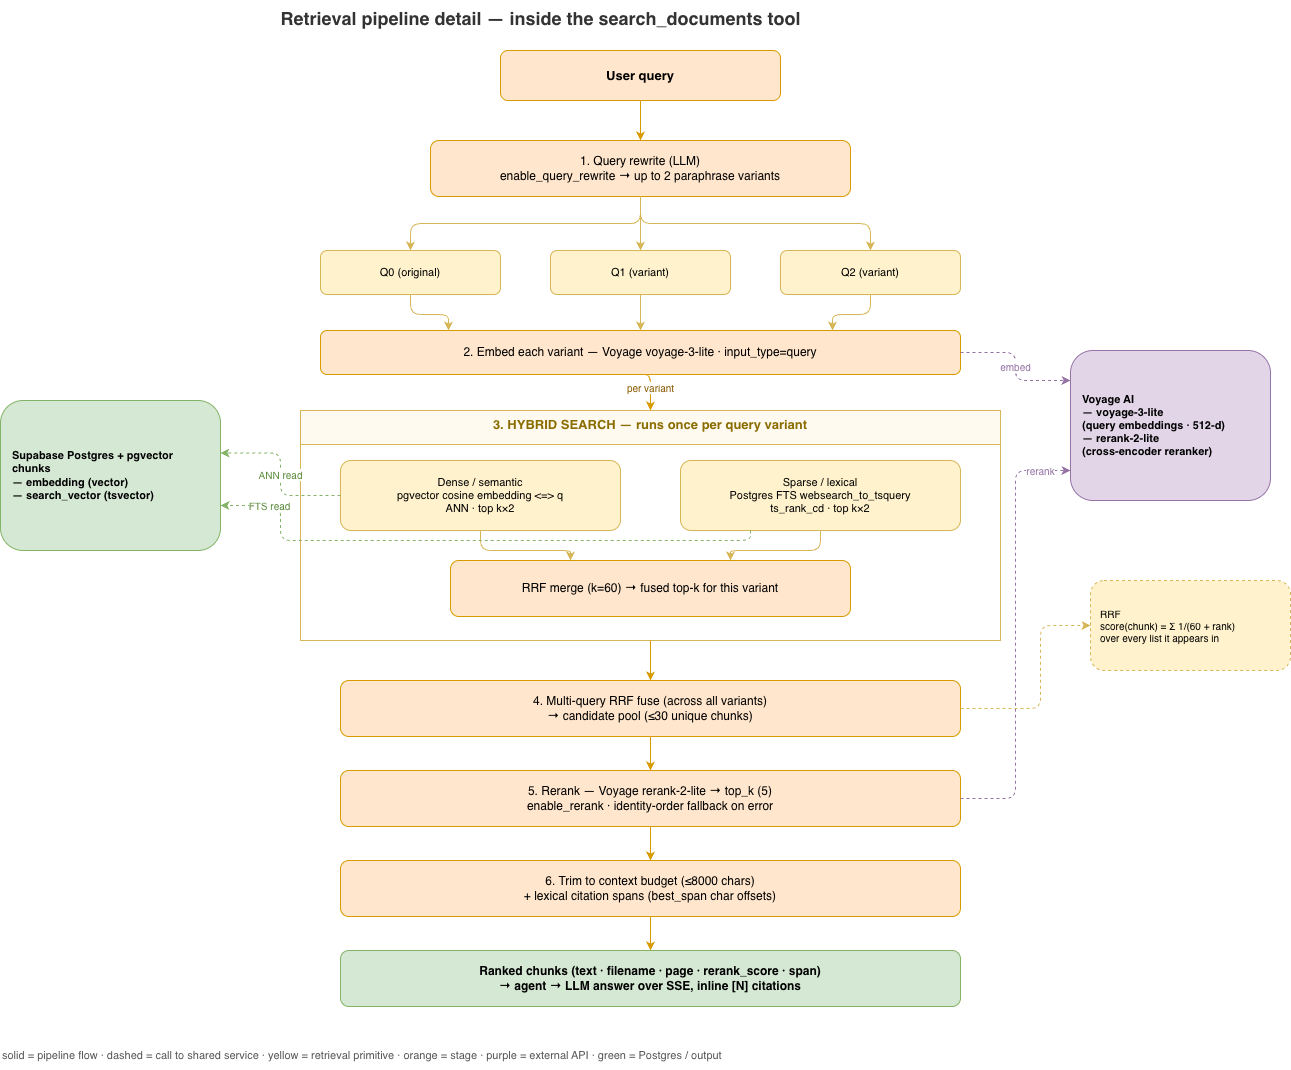

The diagram above was exported from draw.io. Its source (the exported page's mxGraphModel, read from the mxfile embedded in the PNG):
<mxGraphModel dx="1310" dy="842" grid="1" gridSize="10" guides="1" tooltips="1" connect="1" arrows="1" fold="1" page="1" pageScale="1" pageWidth="1340" pageHeight="1180" math="0" shadow="0">
  <root>
    <mxCell id="0" />
    <mxCell id="1" parent="0" />
    <mxCell id="title" parent="1" style="text;html=1;align=center;verticalAlign=middle;fontSize=18;fontStyle=1;fontColor=#333333;" value="Retrieval pipeline detail — inside the search_documents tool" vertex="1">
      <mxGeometry height="36" width="1080" x="40" y="30" as="geometry" />
    </mxCell>
    <mxCell id="voy" parent="1" style="rounded=1;whiteSpace=wrap;html=1;fillColor=#e1d5e7;strokeColor=#9673a6;fontSize=11;fontStyle=1;align=left;spacingLeft=10;" value="Voyage AI&#10;— voyage-3-lite&#10;   (query embeddings · 512-d)&#10;— rerank-2-lite&#10;   (cross-encoder reranker)" vertex="1">
      <mxGeometry height="150" width="200" x="1110" y="380" as="geometry" />
    </mxCell>
    <mxCell id="db" parent="1" style="rounded=1;whiteSpace=wrap;html=1;fillColor=#d5e8d4;strokeColor=#82b366;fontSize=11;fontStyle=1;align=left;spacingLeft=10;" value="Supabase Postgres + pgvector&#10;chunks&#10;— embedding (vector)&#10;— search_vector (tsvector)" vertex="1">
      <mxGeometry height="150" width="220" x="40" y="430" as="geometry" />
    </mxCell>
    <mxCell id="rrfnote" parent="1" style="rounded=1;whiteSpace=wrap;html=1;fillColor=#fff2cc;strokeColor=#d6b656;fontSize=10;dashed=1;align=left;spacingLeft=8;" value="RRF&#10;score(chunk) = Σ 1/(60 + rank)&#10;over every list it appears in" vertex="1">
      <mxGeometry height="90" width="200" x="1130" y="610" as="geometry" />
    </mxCell>
    <mxCell id="q" parent="1" style="rounded=1;whiteSpace=wrap;html=1;fillColor=#ffe6cc;strokeColor=#d79b00;fontSize=13;fontStyle=1;" value="User query" vertex="1">
      <mxGeometry height="50" width="280" x="540" y="80" as="geometry" />
    </mxCell>
    <mxCell id="rw" parent="1" style="rounded=1;whiteSpace=wrap;html=1;fillColor=#ffe6cc;strokeColor=#d79b00;fontSize=12;" value="1.  Query rewrite (LLM)&#10;enable_query_rewrite → up to 2 paraphrase variants" vertex="1">
      <mxGeometry height="56" width="420" x="470" y="170" as="geometry" />
    </mxCell>
    <mxCell id="v0" parent="1" style="rounded=1;whiteSpace=wrap;html=1;fillColor=#fff2cc;strokeColor=#d6b656;fontSize=11;" value="Q0  (original)" vertex="1">
      <mxGeometry height="44" width="180" x="360" y="280" as="geometry" />
    </mxCell>
    <mxCell id="v1" parent="1" style="rounded=1;whiteSpace=wrap;html=1;fillColor=#fff2cc;strokeColor=#d6b656;fontSize=11;" value="Q1  (variant)" vertex="1">
      <mxGeometry height="44" width="180" x="590" y="280" as="geometry" />
    </mxCell>
    <mxCell id="v2" parent="1" style="rounded=1;whiteSpace=wrap;html=1;fillColor=#fff2cc;strokeColor=#d6b656;fontSize=11;" value="Q2  (variant)" vertex="1">
      <mxGeometry height="44" width="180" x="820" y="280" as="geometry" />
    </mxCell>
    <mxCell id="embed" parent="1" style="rounded=1;whiteSpace=wrap;html=1;fillColor=#ffe6cc;strokeColor=#d79b00;fontSize=12;" value="2.  Embed each variant — Voyage voyage-3-lite · input_type=query" vertex="1">
      <mxGeometry height="44" width="640" x="360" y="360" as="geometry" />
    </mxCell>
    <mxCell id="hyb" parent="1" style="swimlane;startSize=34;html=1;whiteSpace=wrap;fillColor=#fffaf0;strokeColor=#d6b656;fontSize=13;fontStyle=1;fontColor=#8a6d00;verticalAlign=top;" value="3.  HYBRID SEARCH  —  runs once per query variant" vertex="1">
      <mxGeometry height="230" width="700" x="340" y="440" as="geometry" />
    </mxCell>
    <mxCell id="dense" parent="hyb" style="rounded=1;whiteSpace=wrap;html=1;fillColor=#fff2cc;strokeColor=#d6b656;fontSize=11;" value="Dense / semantic&#10;pgvector cosine  embedding &lt;=&gt; q&#10;ANN · top k×2" vertex="1">
      <mxGeometry height="70" width="280" x="40" y="50" as="geometry" />
    </mxCell>
    <mxCell id="sparse" parent="hyb" style="rounded=1;whiteSpace=wrap;html=1;fillColor=#fff2cc;strokeColor=#d6b656;fontSize=11;" value="Sparse / lexical&#10;Postgres FTS  websearch_to_tsquery&#10;ts_rank_cd · top k×2" vertex="1">
      <mxGeometry height="70" width="280" x="380" y="50" as="geometry" />
    </mxCell>
    <mxCell id="rrf1" parent="hyb" style="rounded=1;whiteSpace=wrap;html=1;fillColor=#ffe6cc;strokeColor=#d79b00;fontSize=12;" value="RRF merge (k=60)  →  fused top-k for this variant" vertex="1">
      <mxGeometry height="56" width="400" x="150" y="150" as="geometry" />
    </mxCell>
    <mxCell id="mq" parent="1" style="rounded=1;whiteSpace=wrap;html=1;fillColor=#ffe6cc;strokeColor=#d79b00;fontSize=12;" value="4.  Multi-query RRF fuse (across all variants)&#10;→ candidate pool (≤30 unique chunks)" vertex="1">
      <mxGeometry height="56" width="620" x="380" y="710" as="geometry" />
    </mxCell>
    <mxCell id="rr" parent="1" style="rounded=1;whiteSpace=wrap;html=1;fillColor=#ffe6cc;strokeColor=#d79b00;fontSize=12;" value="5.  Rerank — Voyage rerank-2-lite → top_k (5)&#10;enable_rerank · identity-order fallback on error" vertex="1">
      <mxGeometry height="56" width="620" x="380" y="800" as="geometry" />
    </mxCell>
    <mxCell id="trim" parent="1" style="rounded=1;whiteSpace=wrap;html=1;fillColor=#ffe6cc;strokeColor=#d79b00;fontSize=12;" value="6.  Trim to context budget (≤8000 chars)&#10;+ lexical citation spans  (best_span char offsets)" vertex="1">
      <mxGeometry height="56" width="620" x="380" y="890" as="geometry" />
    </mxCell>
    <mxCell id="out" parent="1" style="rounded=1;whiteSpace=wrap;html=1;fillColor=#d5e8d4;strokeColor=#82b366;fontSize=12;fontStyle=1;" value="Ranked chunks  (text · filename · page · rerank_score · span)&#10;→ agent → LLM answer over SSE, inline [N] citations" vertex="1">
      <mxGeometry height="56" width="620" x="380" y="980" as="geometry" />
    </mxCell>
    <mxCell id="e_q_rw" edge="1" parent="1" source="q" style="edgeStyle=orthogonalEdgeStyle;rounded=1;orthogonalLoop=1;jettySize=auto;html=1;exitX=0.5;exitY=1;exitDx=0;exitDy=0;entryX=0.5;entryY=0;entryDx=0;entryDy=0;strokeColor=#d79b00;" target="rw">
      <mxGeometry relative="1" as="geometry" />
    </mxCell>
    <mxCell id="e_rw_v0" edge="1" parent="1" source="rw" style="edgeStyle=orthogonalEdgeStyle;rounded=1;orthogonalLoop=1;jettySize=auto;html=1;exitX=0.5;exitY=1;exitDx=0;exitDy=0;entryX=0.5;entryY=0;entryDx=0;entryDy=0;strokeColor=#d6b656;" target="v0">
      <mxGeometry relative="1" as="geometry" />
    </mxCell>
    <mxCell id="e_rw_v1" edge="1" parent="1" source="rw" style="edgeStyle=orthogonalEdgeStyle;rounded=1;orthogonalLoop=1;jettySize=auto;html=1;exitX=0.5;exitY=1;exitDx=0;exitDy=0;entryX=0.5;entryY=0;entryDx=0;entryDy=0;strokeColor=#d6b656;" target="v1">
      <mxGeometry relative="1" as="geometry" />
    </mxCell>
    <mxCell id="e_rw_v2" edge="1" parent="1" source="rw" style="edgeStyle=orthogonalEdgeStyle;rounded=1;orthogonalLoop=1;jettySize=auto;html=1;exitX=0.5;exitY=1;exitDx=0;exitDy=0;entryX=0.5;entryY=0;entryDx=0;entryDy=0;strokeColor=#d6b656;" target="v2">
      <mxGeometry relative="1" as="geometry" />
    </mxCell>
    <mxCell id="e_v0_em" edge="1" parent="1" source="v0" style="edgeStyle=orthogonalEdgeStyle;rounded=1;orthogonalLoop=1;jettySize=auto;html=1;exitX=0.5;exitY=1;exitDx=0;exitDy=0;entryX=0.2;entryY=0;entryDx=0;entryDy=0;strokeColor=#d6b656;" target="embed">
      <mxGeometry relative="1" as="geometry" />
    </mxCell>
    <mxCell id="e_v1_em" edge="1" parent="1" source="v1" style="edgeStyle=orthogonalEdgeStyle;rounded=1;orthogonalLoop=1;jettySize=auto;html=1;exitX=0.5;exitY=1;exitDx=0;exitDy=0;entryX=0.5;entryY=0;entryDx=0;entryDy=0;strokeColor=#d6b656;" target="embed">
      <mxGeometry relative="1" as="geometry" />
    </mxCell>
    <mxCell id="e_v2_em" edge="1" parent="1" source="v2" style="edgeStyle=orthogonalEdgeStyle;rounded=1;orthogonalLoop=1;jettySize=auto;html=1;exitX=0.5;exitY=1;exitDx=0;exitDy=0;entryX=0.8;entryY=0;entryDx=0;entryDy=0;strokeColor=#d6b656;" target="embed">
      <mxGeometry relative="1" as="geometry" />
    </mxCell>
    <mxCell id="e_em_hyb" edge="1" parent="1" source="embed" style="edgeStyle=orthogonalEdgeStyle;rounded=1;orthogonalLoop=1;jettySize=auto;html=1;exitX=0.5;exitY=1;exitDx=0;exitDy=0;entryX=0.5;entryY=0;entryDx=0;entryDy=0;strokeColor=#d79b00;fontSize=10;fontColor=#8a5a00;" target="hyb" value="per variant">
      <mxGeometry relative="1" as="geometry" />
    </mxCell>
    <mxCell id="e_d_rrf" edge="1" parent="1" source="dense" style="edgeStyle=orthogonalEdgeStyle;rounded=1;orthogonalLoop=1;jettySize=auto;html=1;exitX=0.5;exitY=1;exitDx=0;exitDy=0;entryX=0.3;entryY=0;entryDx=0;entryDy=0;strokeColor=#d6b656;" target="rrf1">
      <mxGeometry relative="1" as="geometry" />
    </mxCell>
    <mxCell id="e_s_rrf" edge="1" parent="1" source="sparse" style="edgeStyle=orthogonalEdgeStyle;rounded=1;orthogonalLoop=1;jettySize=auto;html=1;exitX=0.5;exitY=1;exitDx=0;exitDy=0;entryX=0.7;entryY=0;entryDx=0;entryDy=0;strokeColor=#d6b656;" target="rrf1">
      <mxGeometry relative="1" as="geometry" />
    </mxCell>
    <mxCell id="e_hyb_mq" edge="1" parent="1" source="hyb" style="edgeStyle=orthogonalEdgeStyle;rounded=1;orthogonalLoop=1;jettySize=auto;html=1;exitX=0.5;exitY=1;exitDx=0;exitDy=0;entryX=0.5;entryY=0;entryDx=0;entryDy=0;strokeColor=#d79b00;" target="mq">
      <mxGeometry relative="1" as="geometry" />
    </mxCell>
    <mxCell id="e_mq_rr" edge="1" parent="1" source="mq" style="edgeStyle=orthogonalEdgeStyle;rounded=1;orthogonalLoop=1;jettySize=auto;html=1;exitX=0.5;exitY=1;exitDx=0;exitDy=0;entryX=0.5;entryY=0;entryDx=0;entryDy=0;strokeColor=#d79b00;" target="rr">
      <mxGeometry relative="1" as="geometry" />
    </mxCell>
    <mxCell id="e_rr_trim" edge="1" parent="1" source="rr" style="edgeStyle=orthogonalEdgeStyle;rounded=1;orthogonalLoop=1;jettySize=auto;html=1;exitX=0.5;exitY=1;exitDx=0;exitDy=0;entryX=0.5;entryY=0;entryDx=0;entryDy=0;strokeColor=#d79b00;" target="trim">
      <mxGeometry relative="1" as="geometry" />
    </mxCell>
    <mxCell id="e_trim_out" edge="1" parent="1" source="trim" style="edgeStyle=orthogonalEdgeStyle;rounded=1;orthogonalLoop=1;jettySize=auto;html=1;exitX=0.5;exitY=1;exitDx=0;exitDy=0;entryX=0.5;entryY=0;entryDx=0;entryDy=0;strokeColor=#d79b00;" target="out">
      <mxGeometry relative="1" as="geometry" />
    </mxCell>
    <mxCell id="x_em_voy" edge="1" parent="1" source="embed" style="edgeStyle=orthogonalEdgeStyle;rounded=1;orthogonalLoop=1;jettySize=auto;html=1;dashed=1;strokeColor=#9673a6;fontSize=10;fontColor=#9673a6;exitX=1;exitY=0.5;exitDx=0;exitDy=0;entryX=0;entryY=0.2;entryDx=0;entryDy=0;" target="voy" value="embed">
      <mxGeometry relative="1" as="geometry" />
    </mxCell>
    <mxCell id="x_rr_voy" edge="1" parent="1" source="rr" style="edgeStyle=orthogonalEdgeStyle;rounded=1;orthogonalLoop=1;jettySize=auto;html=1;dashed=1;strokeColor=#9673a6;fontSize=10;fontColor=#9673a6;exitX=1;exitY=0.5;exitDx=0;exitDy=0;entryX=0;entryY=0.8;entryDx=0;entryDy=0;" target="voy" value="rerank">
      <mxGeometry relative="1" x="0.863" as="geometry">
        <mxPoint as="offset" />
      </mxGeometry>
    </mxCell>
    <mxCell id="x_d_db" edge="1" parent="1" source="dense" style="edgeStyle=orthogonalEdgeStyle;rounded=1;orthogonalLoop=1;jettySize=auto;html=1;dashed=1;strokeColor=#82b366;fontSize=10;fontColor=#5a8a3a;exitX=0;exitY=0.5;exitDx=0;exitDy=0;entryX=1;entryY=0.35;entryDx=0;entryDy=0;" target="db" value="ANN read">
      <mxGeometry relative="1" as="geometry" />
    </mxCell>
    <mxCell id="x_s_db" edge="1" parent="1" source="sparse" style="edgeStyle=orthogonalEdgeStyle;rounded=1;orthogonalLoop=1;jettySize=auto;html=1;dashed=1;strokeColor=#82b366;fontSize=10;fontColor=#5a8a3a;exitX=0.25;exitY=1;exitDx=0;exitDy=0;entryX=1;entryY=0.7;entryDx=0;entryDy=0;" target="db" value="FTS read">
      <mxGeometry relative="1" x="0.8298" as="geometry">
        <mxPoint as="offset" />
        <Array as="points">
          <mxPoint x="790" y="570" />
          <mxPoint x="320" y="570" />
          <mxPoint x="320" y="535" />
        </Array>
      </mxGeometry>
    </mxCell>
    <mxCell id="x_rrf_note" edge="1" parent="1" source="mq" style="edgeStyle=orthogonalEdgeStyle;rounded=1;orthogonalLoop=1;jettySize=auto;html=1;dashed=1;strokeColor=#d6b656;exitX=1;exitY=0.5;exitDx=0;exitDy=0;entryX=0;entryY=0.5;entryDx=0;entryDy=0;" target="rrfnote">
      <mxGeometry relative="1" as="geometry">
        <Array as="points">
          <mxPoint x="1080" y="738" />
          <mxPoint x="1080" y="655" />
        </Array>
      </mxGeometry>
    </mxCell>
    <mxCell id="leg" parent="1" style="text;html=1;align=left;verticalAlign=middle;fontSize=11;fontColor=#555555;" value="solid = pipeline flow   ·   dashed = call to shared service   ·   yellow = retrieval primitive   ·   orange = stage   ·   purple = external API   ·   green = Postgres / output" vertex="1">
      <mxGeometry height="30" width="1080" x="40" y="1070" as="geometry" />
    </mxCell>
  </root>
</mxGraphModel>